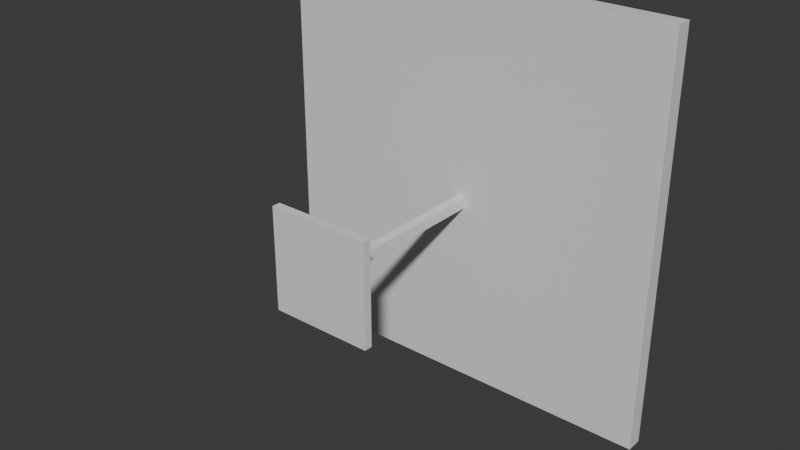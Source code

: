 # Source: Table.blend  (saved by Blender 4.0.36; exported with 4.5.12 LTS)
import bpy
from mathutils import Matrix  # noqa: F401  (used for matrix-valued properties, if any)

bpy.ops.wm.read_factory_settings(use_empty=True)
scene = bpy.context.scene
scene.name = 'Scene'

# ---- collections
col_chair = bpy.data.collections.new('Chair'); scene.collection.children.link(col_chair)

# ---- materials (node trees are filled in below, after node groups)
mat_material = bpy.data.materials.new('Material')
mat_material.alpha_threshold = 0.0
mat_material.use_transparent_shadow = False
mat_material.roughness = 0.5
mat_material.line_color = (0.0, 0.0, 0.0, 1.0)
mat_material_006 = bpy.data.materials.new('Material.006')
mat_material_006.alpha_threshold = 0.0
mat_material_006.use_transparent_shadow = False
mat_material_006.roughness = 0.5
mat_material_006.line_color = (0.0, 0.0, 0.0, 1.0)
mat_material_007 = bpy.data.materials.new('Material.007')
mat_material_007.alpha_threshold = 0.0
mat_material_007.use_transparent_shadow = False
mat_material_007.roughness = 0.5
mat_material_007.line_color = (0.0, 0.0, 0.0, 1.0)

# ---- material node trees
mat_material.use_nodes = True; mat_material.node_tree.nodes.clear()
_N = mat_material.node_tree.nodes; _L = mat_material.node_tree.links
n0 = _N.new('ShaderNodeOutputMaterial'); n0.name = 'Material Output'; n0.location = (300, 300)
n1 = _N.new('ShaderNodeBsdfPrincipled'); n1.name = 'Principled BSDF'; n1.location = (10, 300)
n1.inputs[3].default_value = 1.45
_L.new(n1.outputs[0], n0.inputs[0])
n0.is_active_output = True
mat_material_006.use_nodes = True; mat_material_006.node_tree.nodes.clear()
_N = mat_material_006.node_tree.nodes; _L = mat_material_006.node_tree.links
n0 = _N.new('ShaderNodeOutputMaterial'); n0.name = 'Material Output'; n0.location = (300, 300)
n1 = _N.new('ShaderNodeBsdfPrincipled'); n1.name = 'Principled BSDF'; n1.location = (10, 300)
n1.inputs[3].default_value = 1.45
_L.new(n1.outputs[0], n0.inputs[0])
n0.is_active_output = True
mat_material_007.use_nodes = True; mat_material_007.node_tree.nodes.clear()
_N = mat_material_007.node_tree.nodes; _L = mat_material_007.node_tree.links
n0 = _N.new('ShaderNodeOutputMaterial'); n0.name = 'Material Output'; n0.location = (300, 300)
n1 = _N.new('ShaderNodeBsdfPrincipled'); n1.name = 'Principled BSDF'; n1.location = (10, 300)
n1.inputs[3].default_value = 1.45
_L.new(n1.outputs[0], n0.inputs[0])
n0.is_active_output = True

# ---- world
world_world = bpy.data.worlds.new('World'); scene.world = world_world
world_world.use_nodes = True; world_world.node_tree.nodes.clear()
_N = world_world.node_tree.nodes; _L = world_world.node_tree.links
n0 = _N.new('ShaderNodeOutputWorld'); n0.name = 'World Output'; n0.location = (300, 300)
n1 = _N.new('ShaderNodeBackground'); n1.name = 'Background'; n1.location = (10, 300)
n1.inputs[0].default_value = (0.05088, 0.05088, 0.05088, 1.0)
_L.new(n1.outputs[0], n0.inputs[0])
n0.is_active_output = True
world_world.color = (0.05088, 0.05088, 0.05088)
world_world.use_sun_shadow = False
world_world.sun_shadow_jitter_overblur = 0.0

# ---- meshes
me_cube = bpy.data.meshes.new('Cube')
me_cube.from_pydata([(1.0, 25.57, 1.039), (1.0, 25.57, -0.9611), (1.0, 23.57, 1.039), (1.0, 23.57, -0.9611), (-1.0, 25.57, 1.039), (-1.0, 25.57, -0.9611), (-1.0, 23.57, 1.039), (-1.0, 23.57, -0.9611)], [], [(0, 4, 6, 2), (3, 2, 6, 7), (7, 6, 4, 5), (5, 1, 3, 7), (1, 0, 2, 3), (5, 4, 0, 1)])
_uv = me_cube.uv_layers.new(name='UVMap')
_uv.uv.foreach_set('vector', [0.625, 0.5, 0.875, 0.5, 0.875, 0.75, 0.625, 0.75, 0.375, 0.75, 0.625, 0.75, 0.625, 1.0, 0.375, 1.0, 0.375, 0.0, 0.625, 0.0, 0.625, 0.25, 0.375, 0.25, 0.125, 0.5, 0.375, 0.5, 0.375, 0.75, 0.125, 0.75, 0.375, 0.5, 0.625, 0.5, 0.625, 0.75, 0.375, 0.75, 0.375, 0.25, 0.625, 0.25, 0.625, 0.5, 0.375, 0.5])
me_cube.materials.append(mat_material)
me_cube.use_mirror_vertex_groups = False
me_cube.update()
me_cube_006 = bpy.data.meshes.new('Cube.006')
me_cube_006.from_pydata([(1.0, 1.0, 1.0), (1.0, 1.0, -1.0), (1.0, -1.0, 1.0), (1.0, -1.0, -1.0), (-1.0, 1.0, 1.0), (-1.0, 1.0, -1.0), (-1.0, -1.0, 1.0), (-1.0, -1.0, -1.0)], [], [(0, 4, 6, 2), (3, 2, 6, 7), (7, 6, 4, 5), (5, 1, 3, 7), (1, 0, 2, 3), (5, 4, 0, 1)])
_uv = me_cube_006.uv_layers.new(name='UVMap')
_uv.uv.foreach_set('vector', [0.625, 0.5, 0.875, 0.5, 0.875, 0.75, 0.625, 0.75, 0.375, 0.75, 0.625, 0.75, 0.625, 1.0, 0.375, 1.0, 0.375, 0.0, 0.625, 0.0, 0.625, 0.25, 0.375, 0.25, 0.125, 0.5, 0.375, 0.5, 0.375, 0.75, 0.125, 0.75, 0.375, 0.5, 0.625, 0.5, 0.625, 0.75, 0.375, 0.75, 0.375, 0.25, 0.625, 0.25, 0.625, 0.5, 0.375, 0.5])
me_cube_006.materials.append(mat_material_006)
me_cube_006.use_mirror_vertex_groups = False
me_cube_006.update()
me_cube_007 = bpy.data.meshes.new('Cube.007')
me_cube_007.from_pydata([(1.0, 2.036, 0.5333), (1.0, 2.036, -1.467), (1.0, 0.03583, 0.5333), (1.0, 0.03583, -1.467), (-1.0, 2.036, 0.5333), (-1.0, 2.036, -1.467), (-1.0, 0.03583, 0.5333), (-1.0, 0.03583, -1.467)], [], [(0, 4, 6, 2), (3, 2, 6, 7), (7, 6, 4, 5), (5, 1, 3, 7), (1, 0, 2, 3), (5, 4, 0, 1)])
_uv = me_cube_007.uv_layers.new(name='UVMap')
_uv.uv.foreach_set('vector', [0.625, 0.5, 0.875, 0.5, 0.875, 0.75, 0.625, 0.75, 0.375, 0.75, 0.625, 0.75, 0.625, 1.0, 0.375, 1.0, 0.375, 0.0, 0.625, 0.0, 0.625, 0.25, 0.375, 0.25, 0.125, 0.5, 0.375, 0.5, 0.375, 0.75, 0.125, 0.75, 0.375, 0.5, 0.625, 0.5, 0.625, 0.75, 0.375, 0.75, 0.375, 0.25, 0.625, 0.25, 0.625, 0.5, 0.375, 0.5])
me_cube_007.materials.append(mat_material_007)
me_cube_007.use_mirror_vertex_groups = False
me_cube_007.update()

# ---- objects
ob_cube = bpy.data.objects.new('Cube', me_cube)
ob_cube_001 = bpy.data.objects.new('Cube.001', me_cube_006)
ob_cube_002 = bpy.data.objects.new('Cube.002', me_cube_007)

# ---- transforms, parenting, visibility, modifiers, constraints
ob_cube.location = (-3.725e-09, -1.112, 0.01296)
ob_cube.scale = (1.0, 0.04, 1.0)
ob_cube.lock_rotations_4d = False
ob_cube.empty_display_type = 'ARROWS'
ob_cube.lineart.crease_threshold = 0.0
ob_cube_001.location = (-3.725e-09, -1.112, 0.01296)
ob_cube_001.scale = (0.25, 0.02, 0.25)
ob_cube_001.lock_rotations_4d = False
ob_cube_001.empty_display_type = 'ARROWS'
ob_cube_001.lineart.crease_threshold = 0.0
ob_cube_002.location = (-3.725e-09, -1.112, 0.01296)
ob_cube_002.scale = (0.025, 0.5, 0.025)
ob_cube_002.lock_rotations_4d = False
ob_cube_002.empty_display_type = 'ARROWS'
ob_cube_002.lineart.crease_threshold = 0.0

# ---- collection membership
col_chair.objects.link(ob_cube)
col_chair.objects.link(ob_cube_001)
col_chair.objects.link(ob_cube_002)

# ---- scene / render settings (as saved in the file)
scene.frame_start = 1; scene.frame_end = 250; scene.frame_set(1)
scene.render.engine = 'BLENDER_EEVEE_NEXT'
scene.cycles.sampling_pattern = 'TABULATED_SOBOL'
bpy.context.view_layer.update()

# ---- added for rendering (the .blend has no active camera and no usable light): camera, sun
cam_auto = bpy.data.cameras.new('AutoCamera')
cam_auto.lens = 50.0
cam_auto.sensor_width = 36.0
cam_auto.clip_end = 1000.0
ob_auto_camera = bpy.data.objects.new('AutoCamera', cam_auto)
scene.collection.objects.link(ob_auto_camera)
ob_auto_camera.location = (2.78908, -3.95727, 2.28312)
ob_auto_camera.rotation_euler = (1.09748, -7.21219e-08, 0.694738)
scene.camera = ob_auto_camera
light_auto_sun = bpy.data.lights.new('AutoSun', 'SUN')
light_auto_sun.energy = 3.0
light_auto_sun.angle = 0.0523599
ob_auto_sun = bpy.data.objects.new('AutoSun', light_auto_sun)
scene.collection.objects.link(ob_auto_sun)
ob_auto_sun.rotation_euler = (0.872665, 0.174533, 0.523599)
bpy.context.view_layer.update()
